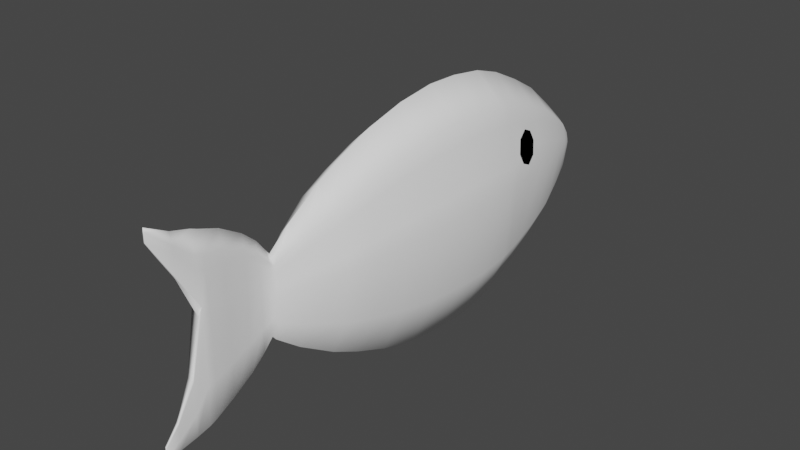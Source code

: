 # Source: SM_Fish_001.blend  (saved by Blender 2.80.37; exported with 4.5.12 LTS)
import bpy
from mathutils import Matrix  # noqa: F401  (used for matrix-valued properties, if any)

bpy.ops.wm.read_factory_settings(use_empty=True)
scene = bpy.context.scene
scene.name = 'Scene'

# ---- collections
col_collection = bpy.data.collections.new('Collection'); scene.collection.children.link(col_collection)

# ---- materials (node trees are filled in below, after node groups)
mat_fish = bpy.data.materials.new('Fish')
mat_fish.alpha_threshold = 0.0
mat_fish.use_transparent_shadow = False
mat_fish.diffuse_color = (1.0, 1.0, 1.0, 1.0)
mat_fish.roughness = 0.5
mat_fish.line_color = (0.0, 0.0, 0.0, 1.0)
mat_eye = bpy.data.materials.new('Eye')
mat_eye.alpha_threshold = 0.0
mat_eye.use_transparent_shadow = False
mat_eye.diffuse_color = (0.0001763, 0.0001763, 0.0001763, 1.0)
mat_eye.roughness = 0.5
mat_eye.line_color = (0.0, 0.0, 0.0, 1.0)

# ---- material node trees

# ---- world
world_world = bpy.data.worlds.new('World'); scene.world = world_world
world_world.color = (0.05088, 0.05088, 0.05088)
world_world.use_sun_shadow = False
world_world.sun_shadow_jitter_overblur = 0.0

# ---- meshes
me_circle_001 = bpy.data.meshes.new('Circle.001')
me_circle_001.from_pydata([(-1.141e-09, 1.039, -8.057e-10), (-0.6562, 0.8004, -8.057e-10), (-0.937, 0.314, -8.057e-10), (-0.884, -0.492, -8.057e-10), (-0.3491, -0.9408, -8.057e-10), (-2.723e-09, 1.082, -0.3441), (-0.6837, 0.8332, -0.3441), (-0.9763, 0.3264, -0.3441), (-0.9211, -0.5134, -0.3441), (-0.3638, -0.981, -0.3441), (-2.726e-09, 1.073, -0.6328), (-0.6837, 0.824, -0.6328), (-0.9763, 0.3172, -0.6328), (-0.9212, -0.5226, -0.6328), (-0.3638, -0.9903, -0.6328), (-9.116e-10, 1.03, -0.9308), (-0.6564, 0.7915, -0.9308), (-0.9373, 0.3049, -0.9308), (-0.8844, -0.5014, -0.9308), (-0.3493, -0.9504, -0.9308), (3.165e-09, 0.9466, -1.186), (-0.6026, 0.7273, -1.186), (-0.8118, -0.4595, -1.186), (-0.3206, -0.8717, -1.186), (8.394e-09, 0.8134, -1.459), (-0.5228, 0.6231, -1.459), (-0.7058, 0.3061, -1.459), (-0.7044, -0.4067, -1.459), (-0.2782, -0.7643, -1.459), (2.058e-08, 0.6673, -1.711), (-0.4329, 0.5098, -1.711), (-0.5844, 0.2473, -1.711), (-0.5832, -0.3429, -1.711), (-0.2303, -0.639, -1.711), (3.48e-08, 0.4552, -1.966), (-0.3005, 0.3459, -1.966), (-0.4057, 0.1637, -1.966), (-0.4049, -0.246, -1.966), (-0.1599, -0.4516, -1.966), (4.838e-08, 0.2898, -2.15), (-0.1942, 0.2191, -2.15), (-0.2622, 0.1014, -2.15), (-0.2616, -0.1633, -2.15), (-0.1033, -0.2962, -2.15), (6.58e-08, 0.1195, -2.289), (-0.08468, 0.08863, -2.289), (-0.1143, 0.03729, -2.289), (-0.1141, -0.07816, -2.289), (-0.04506, -0.1361, -2.289), (1.788e-07, -0.9408, -8.057e-10), (7.081e-08, 0.01948, -2.344), (2.191e-09, 0.9521, 0.3348), (-0.5982, 0.7344, 0.3348), (-0.8542, 0.291, 0.3348), (-0.8059, -0.4438, 0.3348), (-0.3183, -0.853, 0.3348), (9.769e-09, 0.8322, 0.6236), (-0.5211, 0.6425, 0.6236), (-0.7441, 0.2562, 0.6236), (-0.7021, -0.3838, 0.6236), (-0.2773, -0.7403, 0.6236), (2.014e-08, 0.7111, 0.8663), (-0.4433, 0.5498, 0.8663), (-0.633, 0.2212, 0.8663), (-0.5972, -0.3233, 0.8663), (-0.2359, -0.6266, 0.8663), (4.002e-08, 0.5227, 1.164), (-0.2381, 0.4054, 1.164), (-0.34, 0.1666, 1.164), (-0.3208, -0.2291, 1.164), (-0.1267, -0.4494, 1.164), (5.25e-08, 0.3654, 1.358), (-0.09853, 0.285, 1.358), (-0.1407, 0.1211, 1.358), (-0.1327, -0.1505, 1.358), (-0.05242, -0.3017, 1.358), (5.539e-08, 0.3992, 1.385), (-0.06488, 0.3187, 1.385), (-0.09264, 0.1549, 1.385), (-0.08741, -0.1167, 1.385), (-0.03452, -0.2679, 1.385), (6.712e-08, 0.505, 1.465), (-0.02547, 0.3998, 1.465), (-0.03637, 0.1855, 1.465), (-0.03432, -0.1695, 1.465), (-0.01355, -0.3672, 1.465), (6.383e-08, 0.6083, 1.583), (-0.02972, 0.4789, 1.583), (-0.04244, 0.2154, 1.583), (-0.04005, -0.2212, 1.583), (-0.01582, -0.4643, 1.583), (4.508e-08, 0.7207, 1.77), (-0.05581, 0.565, 1.77), (-0.07969, 0.248, 1.77), (-0.07519, -0.2774, 1.77), (-0.02969, -0.57, 1.77), (3.259e-08, 0.7819, 1.936), (-0.08766, 0.6095, 1.936), (-0.1252, 0.2584, 1.936), (-0.1181, -0.3234, 1.936), (-0.04664, -0.6473, 1.936), (2.814e-08, 0.8065, 1.995), (-0.08354, 0.6283, 1.995), (-0.1193, 0.2655, 1.995), (-0.1126, -0.3357, 1.995), (-0.04445, -0.6705, 1.995), (-0.04164, 0.7615, 2.149), (-1.945e-07, 0.8503, 2.149), (-0.0638, 0.5367, 2.149), (-0.06128, -0.5198, 2.102), (-0.06969, -0.2405, 2.102), (-0.0242, -0.7021, 2.102), (-0.02925, -0.6416, 2.243), (-0.03327, -0.5083, 2.243), (-0.01155, -0.7286, 2.243), (0.0, 0.1773, 1.995), (-0.01877, -0.7235, 2.354), (-0.02135, -0.638, 2.354), (-0.007415, -0.7794, 2.354), (-0.01394, 0.9194, 2.333), (-6.358e-07, 0.9491, 2.333), (-0.02136, 0.8441, 2.333), (4.317e-10, 1.003, -1.015), (-0.6387, 0.7703, -1.015), (-0.3398, -0.9244, -1.015), (-0.912, 0.2969, -1.015), (-0.8605, -0.4876, -1.015), (2.086e-07, -0.981, -0.3441), (2.086e-07, -0.9903, -0.6328), (1.788e-07, -0.9504, -0.9308), (1.788e-07, -0.8717, -1.186), (1.49e-07, -0.7643, -1.459), (1.341e-07, -0.639, -1.711), (1.192e-07, -0.4516, -1.966), (1.043e-07, -0.2962, -2.15), (8.568e-08, -0.1361, -2.289), (7.637e-08, -0.04214, -2.344), (1.788e-07, -0.853, 0.3348), (1.49e-07, -0.7403, 0.6236), (1.341e-07, -0.6266, 0.8663), (1.192e-07, -0.4494, 1.164), (7.823e-08, -0.3017, 1.358), (7.451e-08, -0.2679, 1.385), (7.451e-08, -0.3672, 1.465), (7.451e-08, -0.4643, 1.583), (5.215e-08, -0.57, 1.77), (5.96e-08, -0.6473, 1.936), (5.96e-08, -0.6705, 1.995), (-3.893e-07, -0.7021, 2.102), (7.004e-07, -0.7286, 2.243), (-1.816e-07, -0.7794, 2.354), (1.788e-07, -0.9244, -1.015), (-2.086e-07, 0.5367, 2.149), (-6.426e-07, 0.8441, 2.333), (-4.247e-07, -0.2405, 2.102), (6.855e-07, -0.5083, 2.243), (-1.9e-07, -0.638, 2.354), (-0.7425, 0.6508, -8.057e-10), (-0.7736, 0.6774, -0.3441), (-0.7737, 0.6682, -0.6328), (-0.7428, 0.6419, -0.9308), (-0.6819, 0.59, -1.186), (-0.5916, 0.5039, -1.459), (-0.4899, 0.4111, -1.711), (-0.3401, 0.2773, -1.966), (-0.2197, 0.1749, -2.15), (-0.09583, 0.06933, -2.289), (-0.6769, 0.598, 0.3348), (-0.5897, 0.5237, 0.6236), (-0.5016, 0.4488, 0.8663), (-0.2695, 0.332, 1.164), (-0.1115, 0.2346, 1.358), (-0.07342, 0.2684, 1.385), (-0.02882, 0.3339, 1.465), (-0.03363, 0.3979, 1.583), (-0.06315, 0.4675, 1.77), (-0.0992, 0.5015, 1.936), (-0.09454, 0.5168, 1.995), (-0.04712, 0.7059, 2.149), (-0.01578, 0.9007, 2.333), (-0.7227, 0.6248, -1.015), (-0.9959, 0.1424, -8.057e-10), (-1.038, 0.1476, -0.3441), (-1.038, 0.1384, -0.6328), (-0.9963, 0.1333, -0.9308), (-0.9145, 0.1231, -1.186), (-0.7935, 0.09879, -1.459), (-0.657, 0.07566, -1.711), (-0.4561, 0.0445, -1.966), (-0.2947, 0.02441, -2.15), (-0.1285, 0.003714, -2.289), (0.0, -0.01133, -2.344), (-0.9079, 0.1345, 0.3348), (-0.7909, 0.12, 0.6236), (-0.6728, 0.1053, 0.8663), (-0.3614, 0.08238, 1.164), (-0.1495, 0.06328, 1.358), (-0.09847, 0.09707, 1.385), (-0.03866, 0.1099, 1.465), (-0.04511, 0.1225, 1.583), (-0.0847, 0.1361, 1.77), (-0.133, 0.1346, 1.936), (-0.1268, 0.1375, 1.995), (-0.06904, -0.2622, 2.102), (-0.03296, -0.5186, 2.243), (-0.02115, -0.6446, 2.354), (-0.9693, 0.1299, -1.015), (-0.7851, 0.3618, -1.237), (-0.6753, 0.4635, -1.336), (-0.6965, 0.3691, -1.383), (-0.7085, 0.5091, -1.238), (-0.7944, 0.4634, -1.13), (-0.8736, 0.3545, -1.091), (-0.8948, 0.26, -1.138), (-0.8616, 0.2145, -1.236), (-0.7757, 0.2602, -1.344), (-0.02042, 0.01205, -2.344), (-0.0231, 0.007391, -2.344), (-0.03099, -0.00843, -2.344), (-0.02756, -0.0003331, -2.344), (-0.01086, -0.04214, -2.344), (-0.02751, -0.02817, -2.344), (0.0, -0.7087, 2.354), (0.0, 0.8966, 2.333)], [], [(49, 4, 9, 127), (157, 1, 6, 158), (181, 2, 7, 182), (4, 3, 8, 9), (1, 0, 5, 6), (182, 7, 12, 183), (9, 8, 13, 14), (6, 5, 10, 11), (127, 9, 14, 128), (158, 6, 11, 159), (159, 11, 16, 160), (183, 12, 17, 184), (14, 13, 18, 19), (11, 10, 15, 16), (128, 14, 19, 129), (123, 122, 20, 21), (151, 124, 23, 130), (180, 123, 21, 161), (124, 126, 22, 23), (23, 22, 27, 28), (21, 20, 24, 25), (130, 23, 28, 131), (161, 21, 25, 162), (186, 26, 31, 187), (28, 27, 32, 33), (25, 24, 29, 30), (131, 28, 33, 132), (162, 25, 30, 163), (132, 33, 38, 133), (163, 30, 35, 164), (187, 31, 36, 188), (33, 32, 37, 38), (30, 29, 34, 35), (38, 37, 42, 43), (35, 34, 39, 40), (133, 38, 43, 134), (164, 35, 40, 165), (188, 36, 41, 189), (189, 41, 46, 190), (43, 42, 47, 48), (40, 39, 44, 45), (134, 43, 48, 135), (165, 40, 45, 166), (135, 48, 220, 136), (166, 45, 216, 217), (190, 46, 219, 218), (48, 47, 221, 220), (45, 44, 50, 216), (85, 143, 144, 90), (80, 142, 143, 85), (95, 145, 146, 100), (100, 146, 147, 105), (105, 147, 148, 111), (111, 148, 149, 114), (114, 149, 150, 118), (90, 144, 145, 95), (157, 2, 53, 167), (181, 3, 54, 192), (3, 4, 55, 54), (0, 1, 52, 51), (167, 53, 58, 168), (192, 54, 59, 193), (54, 55, 60, 59), (51, 52, 57, 56), (56, 57, 62, 61), (168, 58, 63, 169), (193, 59, 64, 194), (59, 60, 65, 64), (64, 65, 70, 69), (61, 62, 67, 66), (169, 63, 68, 170), (194, 64, 69, 195), (195, 69, 74, 196), (69, 70, 75, 74), (66, 67, 72, 71), (170, 68, 73, 171), (171, 73, 78, 172), (196, 74, 79, 197), (74, 75, 80, 79), (71, 72, 77, 76), (79, 80, 85, 84), (76, 77, 82, 81), (172, 78, 83, 173), (197, 79, 84, 198), (198, 84, 89, 199), (84, 85, 90, 89), (81, 82, 87, 86), (173, 83, 88, 174), (174, 88, 93, 175), (199, 89, 94, 200), (89, 90, 95, 94), (86, 87, 92, 91), (91, 92, 97, 96), (175, 93, 98, 176), (200, 94, 99, 201), (94, 95, 100, 99), (99, 100, 105, 104), (96, 97, 102, 101), (176, 98, 103, 177), (201, 99, 104, 202), (101, 102, 106, 107), (177, 103, 108, 178), (178, 108, 121, 179), (107, 106, 119, 120), (203, 109, 112, 204), (202, 104, 109, 203), (115, 103, 110, 154), (104, 105, 111, 109), (154, 110, 113, 155), (109, 111, 114, 112), (204, 112, 116, 205), (155, 113, 117, 156), (112, 114, 118, 116), (108, 152, 153, 121), (103, 115, 152, 108), (19, 18, 126, 124), (184, 17, 125, 206), (160, 16, 123, 180), (129, 19, 124, 151), (16, 15, 122, 123), (75, 141, 142, 80), (70, 140, 141, 75), (65, 139, 140, 70), (60, 138, 139, 65), (55, 137, 138, 60), (4, 49, 137, 55), (17, 160, 180, 125), (106, 178, 179, 119), (102, 177, 178, 106), (97, 176, 177, 102), (92, 175, 176, 97), (87, 174, 175, 92), (82, 173, 174, 87), (77, 172, 173, 82), (72, 171, 172, 77), (67, 170, 171, 72), (62, 169, 170, 67), (57, 168, 169, 62), (52, 167, 168, 57), (1, 157, 167, 52), (46, 166, 217, 219), (41, 165, 166, 46), (36, 164, 165, 41), (31, 163, 164, 36), (26, 162, 163, 31), (12, 159, 160, 17), (7, 158, 159, 12), (2, 157, 158, 7), (18, 184, 206, 126), (113, 204, 205, 117), (103, 202, 203, 110), (110, 203, 204, 113), (98, 201, 202, 103), (93, 200, 201, 98), (88, 199, 200, 93), (83, 198, 199, 88), (78, 197, 198, 83), (73, 196, 197, 78), (68, 195, 196, 73), (63, 194, 195, 68), (58, 193, 194, 63), (53, 192, 193, 58), (2, 181, 192, 53), (47, 190, 218, 221), (42, 189, 190, 47), (37, 188, 189, 42), (32, 187, 188, 37), (27, 186, 187, 32), (22, 185, 186, 27), (126, 206, 185, 22), (13, 183, 184, 18), (8, 182, 183, 13), (3, 181, 182, 8), (162, 208, 210, 161), (161, 210, 211, 180), (180, 211, 212, 125), (125, 212, 213, 206), (206, 213, 214, 185), (185, 214, 215, 186), (186, 215, 209, 26), (26, 209, 208, 162), (207, 208, 209), (207, 210, 208), (207, 211, 210), (207, 212, 211), (207, 213, 212), (207, 214, 213), (207, 215, 214), (207, 209, 215), (191, 216, 50), (191, 217, 216), (191, 218, 219), (191, 220, 221), (191, 136, 220), (191, 219, 217), (191, 221, 218), (205, 116, 222), (118, 150, 222), (117, 205, 222), (156, 117, 222), (116, 118, 222), (121, 153, 223), (120, 119, 223), (179, 121, 223), (119, 179, 223)])
me_circle_001.polygons.foreach_set('use_smooth', [True] * 205)
me_circle_001.polygons.foreach_set('material_index', [0, 0, 0, 0, 0, 0, 0, 0, 0, 0, 0, 0, 0, 0, 0, 0, 0, 0, 0, 0, 0, 0, 0, 0, 0, 0, 0, 0, 0, 0, 0, 0, 0, 0, 0, 0, 0, 0, 0, 0, 0, 0, 0, 0, 0, 0, 0, 0, 0, 0, 0, 0, 0, 0, 0, 0, 0, 0, 0, 0, 0, 0, 0, 0, 0, 0, 0, 0, 0, 0, 0, 0, 0, 0, 0, 0, 0, 0, 0, 0, 0, 0, 0, 0, 0, 0, 0, 0, 0, 0, 0, 0, 0, 0, 0, 0, 0, 0, 0, 0, 0, 0, 0, 0, 0, 0, 0, 0, 0, 0, 0, 0, 0, 0, 0, 0, 0, 0, 0, 0, 0, 0, 0, 0, 0, 0, 0, 0, 0, 0, 0, 0, 0, 0, 0, 0, 0, 0, 0, 0, 0, 0, 0, 0, 0, 0, 0, 0, 0, 0, 0, 0, 0, 0, 0, 0, 0, 0, 0, 0, 0, 0, 0, 0, 0, 0, 0, 0, 0, 0, 0, 0, 0, 0, 0, 0, 0, 0, 0, 0, 0, 1, 1, 1, 1, 1, 1, 1, 1, 0, 0, 0, 0, 0, 0, 0, 0, 0, 0, 0, 0, 0, 0, 0, 0])
_uv = me_circle_001.uv_layers.new(name='UVMap')
_uv.uv.foreach_set('vector', [0.0, 0.0, 0.0, 0.0, 0.0, 0.0, 0.0, 0.0, 0.0, 0.0, 0.0, 0.0, 0.0, 0.0, 0.0, 0.0, 0.0, 0.0, 0.0, 0.0, 0.0, 0.0, 0.0, 0.0, 0.0, 0.0, 0.0, 0.0, 0.0, 0.0, 0.0, 0.0, 0.0, 0.0, 0.0, 0.0, 0.0, 0.0, 0.0, 0.0, 0.0, 0.0, 0.0, 0.0, 0.0, 0.0, 0.0, 0.0, 0.0, 0.0, 0.0, 0.0, 0.0, 0.0, 0.0, 0.0, 0.0, 0.0, 0.0, 0.0, 0.0, 0.0, 0.0, 0.0, 0.0, 0.0, 0.0, 0.0, 0.0, 0.0, 0.0, 0.0, 0.0, 0.0, 0.0, 0.0, 0.0, 0.0, 0.0, 0.0, 0.0, 0.0, 0.0, 0.0, 0.0, 0.0, 0.0, 0.0, 0.0, 0.0, 0.0, 0.0, 0.0, 0.0, 0.0, 0.0, 0.0, 0.0, 0.0, 0.0, 0.0, 0.0, 0.0, 0.0, 0.0, 0.0, 0.0, 0.0, 0.0, 0.0, 0.0, 0.0, 0.0, 0.0, 0.0, 0.0, 0.0, 0.0, 0.0, 0.0, 0.0, 0.0, 0.0, 0.0, 0.0, 0.0, 0.0, 0.0, 0.0, 0.0, 0.0, 0.0, 0.0, 0.0, 0.0, 0.0, 0.0, 0.0, 0.0, 0.0, 0.0, 0.0, 0.0, 0.0, 0.0, 0.0, 0.0, 0.0, 0.0, 0.0, 0.0, 0.0, 0.0, 0.0, 0.0, 0.0, 0.0, 0.0, 0.0, 0.0, 0.0, 0.0, 0.0, 0.0, 0.0, 0.0, 0.0, 0.0, 0.0, 0.0, 0.0, 0.0, 0.0, 0.0, 0.0, 0.0, 0.0, 0.0, 0.0, 0.0, 0.0, 0.0, 0.0, 0.0, 0.0, 0.0, 0.0, 0.0, 0.0, 0.0, 0.0, 0.0, 0.0, 0.0, 0.0, 0.0, 0.0, 0.0, 0.0, 0.0, 0.0, 0.0, 0.0, 0.0, 0.0, 0.0, 0.0, 0.0, 0.0, 0.0, 0.0, 0.0, 0.0, 0.0, 0.0, 0.0, 0.0, 0.0, 0.0, 0.0, 0.0, 0.0, 0.0, 0.0, 0.0, 0.0, 0.0, 0.0, 0.0, 0.0, 0.0, 0.0, 0.0, 0.0, 0.0, 0.0, 0.0, 0.0, 0.0, 0.0, 0.0, 0.0, 0.0, 0.0, 0.0, 0.0, 0.0, 0.0, 0.0, 0.0, 0.0, 0.0, 0.0, 0.0, 0.0, 0.0, 0.0, 0.0, 0.0, 0.0, 0.0, 0.0, 0.0, 0.0, 0.0, 0.0, 0.0, 0.0, 0.0, 0.0, 0.0, 0.0, 0.0, 0.0, 0.0, 0.0, 0.0, 0.0, 0.0, 0.0, 0.0, 0.0, 0.0, 0.0, 0.0, 0.0, 0.0, 0.0, 0.0, 0.0, 0.0, 0.0, 0.0, 0.0, 0.0, 0.0, 0.0, 0.0, 0.0, 0.0, 0.0, 0.0, 0.0, 0.0, 0.0, 0.0, 0.0, 0.0, 0.0, 0.0, 0.0, 0.0, 0.0, 0.0, 0.0, 0.0, 0.0, 0.0, 0.0, 0.0, 0.0, 0.0, 0.0, 0.0, 0.0, 0.0, 0.0, 0.0, 0.0, 0.0, 0.0, 0.0, 0.0, 0.0, 0.0, 0.0, 0.0, 0.0, 0.0, 0.0, 0.0, 0.0, 0.0, 0.0, 0.0, 0.0, 0.0, 0.0, 0.0, 0.0, 0.0, 0.0, 0.0, 0.0, 0.0, 0.0, 0.0, 0.0, 0.0, 0.0, 0.0, 0.0, 0.0, 0.0, 0.0, 0.0, 0.0, 0.0, 0.0, 0.0, 0.0, 0.0, 0.0, 0.0, 0.0, 0.0, 0.0, 0.0, 0.0, 0.0, 0.0, 0.0, 0.0, 0.0, 0.0, 0.0, 0.0, 0.0, 0.0, 0.0, 0.0, 0.0, 0.0, 0.0, 0.0, 0.0, 0.0, 0.0, 0.0, 0.0, 0.0, 0.0, 0.0, 0.0, 0.0, 0.0, 0.0, 0.0, 0.0, 0.0, 0.0, 0.0, 0.0, 0.0, 0.0, 0.0, 0.0, 0.0, 0.0, 0.0, 0.0, 0.0, 0.0, 0.0, 0.0, 0.0, 0.0, 0.0, 0.0, 0.0, 0.0, 0.0, 0.0, 0.0, 0.0, 0.0, 0.0, 0.0, 0.0, 0.0, 0.0, 0.0, 0.0, 0.0, 0.0, 0.0, 0.0, 0.0, 0.0, 0.0, 0.0, 0.0, 0.0, 0.0, 0.0, 0.0, 0.0, 0.0, 0.0, 0.0, 0.0, 0.0, 0.0, 0.0, 0.0, 0.0, 0.0, 0.0, 0.0, 0.0, 0.0, 0.0, 0.0, 0.0, 0.0, 0.0, 0.0, 0.0, 0.0, 0.0, 0.0, 0.0, 0.0, 0.0, 0.0, 0.0, 0.0, 0.0, 0.0, 0.0, 0.0, 0.0, 0.0, 0.0, 0.0, 0.0, 0.0, 0.0, 0.0, 0.0, 0.0, 0.0, 0.0, 0.0, 0.0, 0.0, 0.0, 0.0, 0.0, 0.0, 0.0, 0.0, 0.0, 0.0, 0.0, 0.0, 0.0, 0.0, 0.0, 0.0, 0.0, 0.0, 0.0, 0.0, 0.0, 0.0, 0.0, 0.0, 0.0, 0.0, 0.0, 0.0, 0.0, 0.0, 0.0, 0.0, 0.0, 0.0, 0.0, 0.0, 0.0, 0.0, 0.0, 0.0, 0.0, 0.0, 0.0, 0.0, 0.0, 0.0, 0.0, 0.0, 0.0, 0.0, 0.0, 0.0, 0.0, 0.0, 0.0, 0.0, 0.0, 0.0, 0.0, 0.0, 0.0, 0.0, 0.0, 0.0, 0.0, 0.0, 0.0, 0.0, 0.0, 0.0, 0.0, 0.0, 0.0, 0.0, 0.0, 0.0, 0.0, 0.0, 0.0, 0.0, 0.0, 0.0, 0.0, 0.0, 0.0, 0.0, 0.0, 0.0, 0.0, 0.0, 0.0, 0.0, 0.0, 0.0, 0.0, 0.0, 0.0, 0.0, 0.0, 0.0, 0.0, 0.0, 0.0, 0.0, 0.0, 0.0, 0.0, 0.0, 0.0, 0.0, 0.0, 0.0, 0.0, 0.0, 0.0, 0.0, 0.0, 0.0, 0.0, 0.0, 0.0, 0.0, 0.0, 0.0, 0.0, 0.0, 0.0, 0.0, 0.0, 0.0, 0.0, 0.0, 0.0, 0.0, 0.0, 0.0, 0.0, 0.0, 0.0, 0.0, 0.0, 0.0, 0.0, 0.0, 0.0, 0.0, 0.0, 0.0, 0.0, 0.0, 0.0, 0.0, 0.0, 0.0, 0.0, 0.0, 0.0, 0.0, 0.0, 0.0, 0.0, 0.0, 0.0, 0.0, 0.0, 0.0, 0.0, 0.0, 0.0, 0.0, 0.0, 0.0, 0.0, 0.0, 0.0, 0.0, 0.0, 0.0, 0.0, 0.0, 0.0, 0.0, 0.0, 0.0, 0.0, 0.0, 0.0, 0.0, 0.0, 0.0, 0.0, 0.0, 0.0, 0.0, 0.0, 0.0, 0.0, 0.0, 0.0, 0.0, 0.0, 0.0, 0.0, 0.0, 0.0, 0.0, 0.0, 0.0, 0.0, 0.0, 0.0, 0.0, 0.0, 0.0, 0.0, 0.0, 0.0, 0.0, 0.0, 0.0, 0.0, 0.0, 0.0, 0.0, 0.0, 0.0, 0.0, 0.0, 0.0, 0.0, 0.0, 0.0, 0.0, 0.0, 0.0, 0.0, 0.0, 0.0, 0.0, 0.0, 0.0, 0.0, 0.0, 0.0, 0.0, 0.0, 0.0, 0.0, 0.0, 0.0, 0.0, 0.0, 0.0, 0.0, 0.0, 0.0, 0.0, 0.0, 0.0, 0.0, 0.0, 0.0, 0.0, 0.0, 0.0, 0.0, 0.0, 0.0, 0.0, 0.0, 0.0, 0.0, 0.0, 0.0, 0.0, 0.0, 0.0, 0.0, 0.0, 0.0, 0.0, 0.0, 0.0, 0.0, 0.0, 0.0, 0.0, 0.0, 0.0, 0.0, 0.0, 0.0, 0.0, 0.0, 0.0, 0.0, 0.0, 0.0, 0.0, 0.0, 0.0, 0.0, 0.0, 0.0, 0.0, 0.0, 0.0, 0.0, 0.0, 0.0, 0.0, 0.0, 0.0, 0.0, 0.0, 0.0, 0.0, 0.0, 0.0, 0.0, 0.0, 0.0, 0.0, 0.0, 0.0, 0.0, 0.0, 0.0, 0.0, 0.0, 0.0, 0.0, 0.0, 0.0, 0.0, 0.0, 0.0, 0.0, 0.0, 0.0, 0.0, 0.0, 0.0, 0.0, 0.0, 0.0, 0.0, 0.0, 0.0, 0.0, 0.0, 0.0, 0.0, 0.0, 0.0, 0.0, 0.0, 0.0, 0.0, 0.0, 0.0, 0.0, 0.0, 0.0, 0.0, 0.0, 0.0, 0.0, 0.0, 0.0, 0.0, 0.0, 0.0, 0.0, 0.0, 0.0, 0.0, 0.0, 0.0, 0.0, 0.0, 0.0, 0.0, 0.0, 0.0, 0.0, 0.0, 0.0, 0.0, 0.0, 0.0, 0.0, 0.0, 0.0, 0.0, 0.0, 0.0, 0.0, 0.0, 0.0, 0.0, 0.0, 0.0, 0.0, 0.0, 0.0, 0.0, 0.0, 0.0, 0.0, 0.0, 0.0, 0.0, 0.0, 0.0, 0.0, 0.0, 0.0, 0.0, 0.0, 0.0, 0.0, 0.0, 0.0, 0.0, 0.0, 0.0, 0.0, 0.0, 0.0, 0.0, 0.0, 0.0, 0.0, 0.0, 0.0, 0.0, 0.0, 0.0, 0.0, 0.0, 0.0, 0.0, 0.0, 0.0, 0.0, 0.0, 0.0, 0.0, 0.0, 0.0, 0.0, 0.0, 0.0, 0.0, 0.0, 0.0, 0.0, 0.0, 0.0, 0.0, 0.0, 0.0, 0.0, 0.0, 0.0, 0.0, 0.0, 0.0, 0.0, 0.0, 0.0, 0.0, 0.0, 0.0, 0.0, 0.0, 0.0, 0.0, 0.0, 0.0, 0.0, 0.0, 0.0, 0.0, 0.0, 0.0, 0.0, 0.0, 0.0, 0.0, 0.0, 0.0, 0.0, 0.0, 0.0, 0.0, 0.0, 0.0, 0.0, 0.0, 0.0, 0.0, 0.0, 0.0, 0.0, 0.0, 0.0, 0.0, 0.0, 0.0, 0.0, 0.0, 0.0, 0.0, 0.0, 0.0, 0.0, 0.0, 0.0, 0.0, 0.0, 0.0, 0.0, 0.0, 0.0, 0.0, 0.0, 0.0, 0.0, 0.0, 0.0, 0.0, 0.0, 0.0, 0.0, 0.0, 0.0, 0.0, 0.0, 0.0, 0.0, 0.0, 0.0, 0.0, 0.0, 0.0, 0.0, 0.0, 0.0, 0.0, 0.0, 0.0, 0.0, 0.0, 0.0, 0.0, 0.0, 0.0, 0.0, 0.0, 0.0, 0.0, 0.0, 0.0, 0.0, 0.0, 0.0, 0.0, 0.0, 0.0, 0.0, 0.0, 0.0, 0.0, 0.0, 0.0, 0.0, 0.0, 0.0, 0.0, 0.0, 0.0, 0.0, 0.0, 0.0, 0.0, 0.0, 0.0, 0.0, 0.0, 0.0, 0.0, 0.0, 0.0, 0.0, 0.0, 0.0, 0.0, 0.0, 0.0, 0.0, 0.0, 0.0, 0.0, 0.0, 0.0, 0.0, 0.0, 0.0, 0.0, 0.0, 0.0, 0.0, 0.0, 0.0, 0.0, 0.0, 0.0, 0.0, 0.0, 0.0, 0.0, 0.0, 0.0, 0.0, 0.0, 0.0, 0.0, 0.0, 0.0, 0.0, 0.0, 0.0, 0.0, 0.0, 0.0, 0.0, 0.0, 0.0, 0.0, 0.0, 0.0, 0.0, 0.0, 0.0, 0.0, 0.0, 0.0, 0.0, 0.0, 0.0, 0.0, 0.0, 0.0, 0.0, 0.0, 0.0, 0.0, 0.0, 0.0, 0.0, 0.0, 0.0, 0.0, 0.0, 0.0, 0.0, 0.0, 0.0, 0.0, 0.0, 0.0, 0.0, 0.0, 0.0, 0.0, 0.0, 0.0, 0.0, 0.0, 0.0, 0.0, 0.0, 0.0, 0.0, 0.0, 0.0, 0.0, 0.0, 0.0, 0.0, 0.0, 0.0, 0.0, 0.0, 0.0, 0.0, 0.0, 0.0, 0.0, 0.0, 0.0, 0.0, 0.0, 0.0, 0.0, 0.0, 0.0, 0.0, 0.0, 0.0, 0.0, 0.0, 0.0, 0.0, 0.0, 0.0, 0.0, 0.0, 0.0, 0.0, 0.0, 0.0, 0.0, 0.0, 0.0, 0.0, 0.0, 0.0, 0.0, 0.0, 0.0, 0.0, 0.0, 0.0, 0.0, 0.0, 0.0, 0.0, 0.0, 0.0, 0.0, 0.0, 0.0, 0.0, 0.0, 0.0, 0.0, 0.0, 0.0, 0.0, 0.0, 0.0, 0.0, 0.0, 0.0, 0.0, 0.0, 0.0, 0.0, 0.0, 0.0, 0.0, 0.0, 0.0, 0.0, 0.0, 0.0, 0.0, 0.0, 0.0, 0.0, 0.0, 0.0, 0.0, 0.0, 0.0, 0.0, 0.0, 0.0, 0.0, 0.0, 0.0, 0.0, 0.0, 0.0, 0.0, 0.0, 0.0, 0.0, 0.0, 0.0, 0.0, 0.0, 0.0, 0.0, 0.0, 0.0, 0.0, 0.0, 0.0, 0.0, 0.0, 0.0, 0.0, 0.0, 0.0, 0.0, 0.0, 0.0, 0.0, 0.0, 0.0, 0.0, 0.0, 0.0, 0.0, 0.0, 0.0, 0.0, 0.0, 0.0, 0.0, 0.0, 0.0, 0.0, 0.0, 0.0, 0.0, 0.0, 0.0, 0.0, 0.0, 0.0, 0.0, 0.0, 0.0, 0.0, 0.0, 0.0, 0.0, 0.0, 0.0, 0.0, 0.0, 0.0, 0.0, 0.0, 0.0, 0.0, 0.0, 0.0, 0.0, 0.0, 0.0, 0.0, 0.0, 0.0, 0.0, 0.0, 0.0, 0.0, 0.0, 0.0, 0.0, 0.0, 0.0, 0.0, 0.0, 0.0, 0.0, 0.0, 0.0, 0.0, 0.0, 0.0, 0.0, 0.0, 0.0, 0.0, 0.0, 0.0, 0.0, 0.0, 0.0, 0.0, 0.0, 0.0, 0.0, 0.0, 0.0, 0.0, 0.0, 0.0, 0.0, 0.0, 0.0, 0.0, 0.0, 0.0, 0.0, 0.0, 0.0, 0.0, 0.0, 0.0, 0.0, 0.0, 0.0, 0.0, 0.0, 0.0, 0.0, 0.0, 0.0, 0.0, 0.0, 0.0, 0.0, 0.0, 0.0, 0.0, 0.0, 0.0, 0.0, 0.0, 0.0, 0.0, 0.0, 0.0, 0.0, 0.0, 0.0, 0.0, 0.0, 0.0, 0.0, 0.0, 0.0, 0.0, 0.0, 0.0, 0.0, 0.0, 0.0, 0.0, 0.0, 0.0, 0.0, 0.0, 0.0, 0.0, 0.0, 0.0, 0.0, 0.0, 0.0, 0.0, 0.0, 0.0, 0.0, 0.0, 0.0, 0.0, 0.0, 0.0, 0.0, 0.0, 0.0, 0.0, 0.0, 0.0, 0.0, 0.0, 0.0, 0.0, 0.0, 0.0, 0.0, 0.0, 0.0, 0.0, 0.0, 0.0, 0.0, 0.0, 0.0, 0.0, 0.0, 0.0, 0.0, 0.0, 0.0, 0.0, 0.0, 0.0, 0.0, 0.0, 0.0, 0.0, 0.0, 0.0, 0.0, 0.0, 0.0, 0.0, 0.0, 0.0, 0.0, 0.0, 0.0, 0.0, 0.0, 0.0, 0.0, 0.0, 0.0, 0.0, 0.0, 0.0, 0.0, 0.0, 0.0, 0.0, 0.0, 0.0, 0.0, 0.0, 0.0, 0.0, 0.0, 0.0, 0.0, 0.0, 0.0, 0.0, 0.0, 0.0, 0.0, 0.0, 0.0, 0.0, 0.0, 0.0, 0.0, 0.0, 0.0, 0.0, 0.0, 0.0, 0.0, 0.0, 0.0, 0.0, 0.0, 0.0, 0.0, 0.0, 0.0, 0.0, 0.0, 0.0, 0.0, 0.0, 0.0, 0.0, 0.0, 0.0, 0.0, 0.0, 0.0, 0.0, 0.0, 0.0, 0.0, 0.0, 0.0, 0.0, 0.0, 0.0, 0.0, 0.0, 0.0, 0.0, 0.0, 0.0, 0.0])
me_circle_001.materials.append(mat_fish)
me_circle_001.materials.append(mat_eye)
me_circle_001.use_remesh_preserve_volume = False
me_circle_001.use_remesh_preserve_attributes = False
me_circle_001.use_mirror_vertex_groups = False
me_circle_001.update()

# ---- objects
ob_empty = bpy.data.objects.new('Empty', None)
ob_fish = bpy.data.objects.new('Fish', me_circle_001)

# ---- transforms, parenting, visibility, modifiers, constraints
ob_empty.location = (0.0, 0.0, -0.3824)
ob_empty.rotation_euler = (1.571, -0.0, 4.712)
ob_empty.scale = (-1.0, 1.0, 1.0)
ob_empty.empty_display_type = 'IMAGE'
ob_empty.empty_display_size = 5.0
ob_empty.empty_image_depth = 'BACK'
ob_empty.show_empty_image_perspective = False
ob_empty.empty_image_side = 'FRONT'
ob_empty.lineart.crease_threshold = 0.0
ob_fish.location = (0.0, 0.0, 0.0)
ob_fish.rotation_euler = (1.571, -0.0, 0.0)
ob_fish.scale = (0.02024, 0.05308, 0.05322)
ob_fish.lineart.crease_threshold = 0.0
_m = ob_fish.modifiers.new('Mirror', 'MIRROR')
_m.use_clip = True

# ---- collection membership
col_collection.objects.link(ob_empty)
col_collection.objects.link(ob_fish)

# ---- scene / render settings (as saved in the file)
scene.frame_start = 1; scene.frame_end = 250; scene.frame_set(1)
scene.render.engine = 'BLENDER_EEVEE_NEXT'
scene.render.motion_blur_shutter = 1.0
scene.cycles.use_denoising = False
scene.cycles.samples = 128
scene.cycles.sampling_pattern = 'TABULATED_SOBOL'
scene.cycles.use_adaptive_sampling = False
scene.cycles.use_light_tree = False
scene.view_settings.view_transform = 'Filmic'
bpy.context.view_layer.update()

# ---- added for rendering (the .blend has no active camera and no usable light): camera, sun
cam_auto = bpy.data.cameras.new('AutoCamera')
cam_auto.lens = 50.0
cam_auto.sensor_width = 36.0
cam_auto.clip_end = 1000.0
ob_auto_camera = bpy.data.objects.new('AutoCamera', cam_auto)
scene.collection.objects.link(ob_auto_camera)
ob_auto_camera.location = (0.255677, -0.307071, 0.206976)
ob_auto_camera.rotation_euler = (1.09748, -7.21219e-08, 0.694738)
scene.camera = ob_auto_camera
light_auto_sun = bpy.data.lights.new('AutoSun', 'SUN')
light_auto_sun.energy = 3.0
light_auto_sun.angle = 0.0523599
ob_auto_sun = bpy.data.objects.new('AutoSun', light_auto_sun)
scene.collection.objects.link(ob_auto_sun)
ob_auto_sun.rotation_euler = (0.872665, 0.174533, 0.523599)
bpy.context.view_layer.update()
